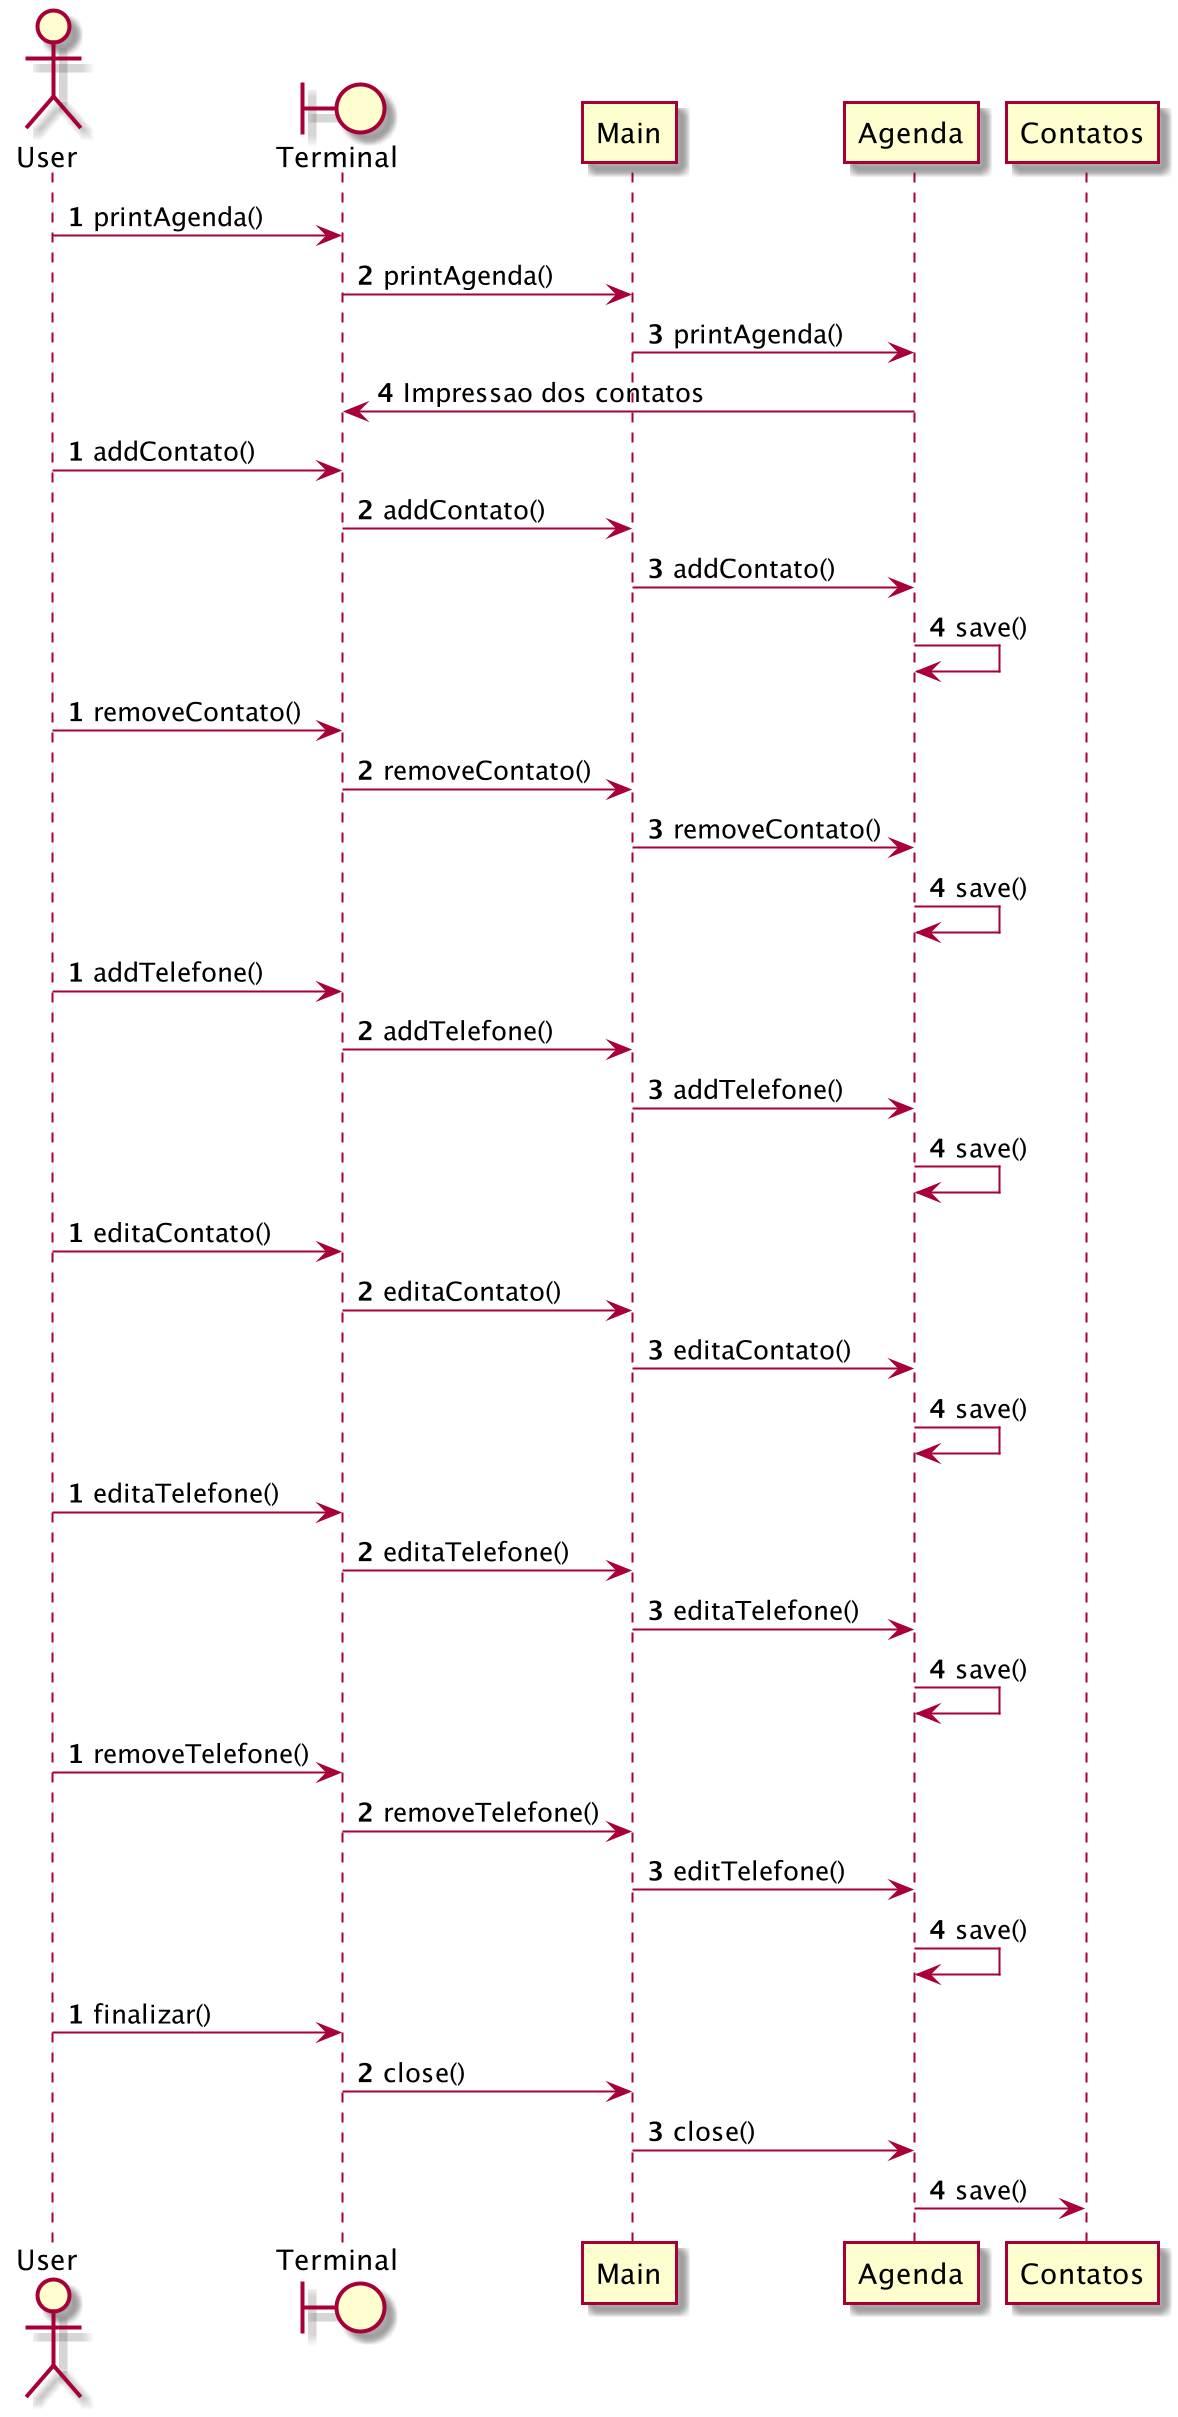

The diagram above was rendered by PlantUML. Its source (embedded in the PNG):
@startuml
actor User
boundary Terminal

autonumber
User -> Terminal : printAgenda()
Terminal -> Main : printAgenda()
Main -> Agenda : printAgenda()
Terminal <- Agenda : Impressao dos contatos

autonumber
User -> Terminal : addContato()
Terminal -> Main : addContato()
Main -> Agenda : addContato()
Agenda -> Agenda : save()

autonumber
User -> Terminal : removeContato()
Terminal -> Main : removeContato()
Main -> Agenda : removeContato()
Agenda -> Agenda : save()


autonumber
User -> Terminal : addTelefone()
Terminal -> Main : addTelefone()
Main -> Agenda : addTelefone()
Agenda -> Agenda : save()



autonumber
User -> Terminal : editaContato()
Terminal -> Main : editaContato()
Main -> Agenda : editaContato()
Agenda -> Agenda : save()


autonumber
User -> Terminal : editaTelefone()
Terminal -> Main : editaTelefone()
Main -> Agenda : editaTelefone()
Agenda -> Agenda : save()


autonumber
User -> Terminal : removeTelefone()
Terminal -> Main : removeTelefone()
Main -> Agenda : editTelefone()
Agenda -> Agenda : save()


autonumber
User -> Terminal : finalizar()
Terminal -> Main : close()
Main -> Agenda : close()
Agenda -> Contatos : save()

@enduml